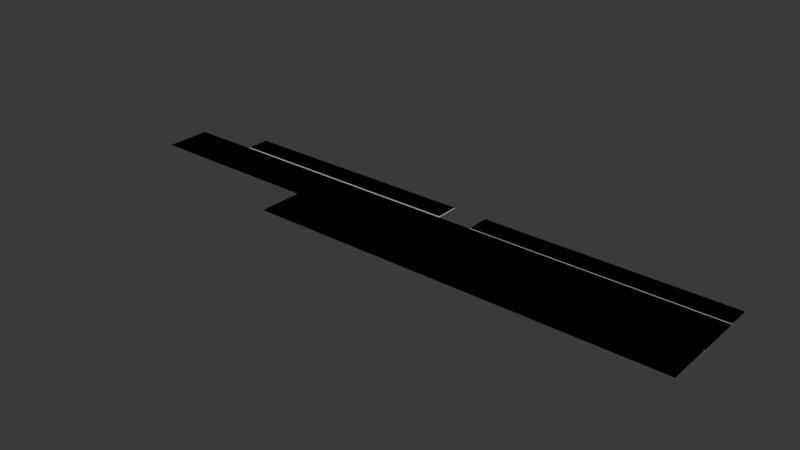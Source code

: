 # Source: road_estepa.blend  (saved by Blender 4.2.66; exported with 4.5.12 LTS)
import bpy
from mathutils import Matrix  # noqa: F401  (used for matrix-valued properties, if any)

bpy.ops.wm.read_factory_settings(use_empty=True)
scene = bpy.context.scene
scene.name = 'Scene'

# ---- collections
col_collection = bpy.data.collections.new('Collection'); scene.collection.children.link(col_collection)

# ---- images (referenced by path relative to the original .blend; pixels are not part of the script)
import os
ASSET_DIR = os.environ.get("B2B_ASSET_DIR", "")  # directory of the original .blend (textures are referenced by path, not embedded)
HERE = os.path.dirname(os.path.abspath(__file__))  # packed textures are extracted next to this script under _unpacked/

def load_image(name, relpath, width, height, colorspace="sRGB"):
    """Load a texture the original file referenced (path relative to the .blend, or extracted next to this script)."""
    p = next((c for c in (os.path.join(HERE, relpath), os.path.join(ASSET_DIR, relpath)) if relpath and os.path.exists(c)), "")
    if p:
        img = bpy.data.images.load(p, check_existing=True)
        img.name = name
    else:  # same state as the original file: an image datablock whose file is absent (Cycles renders it pink)
        img = bpy.data.images.new(name, width, height)
        img.source = "FILE"
        img.filepath = "//" + (relpath or name)
    img.colorspace_settings.name = colorspace
    return img
img_road_horizontal_png = load_image('road_horizontal.png', 'road_horizontal.png', 1024, 1024, 'sRGB')

# ---- materials (node trees are filled in below, after node groups)
mat_material = bpy.data.materials.new('Material')
mat_material.use_backface_culling = True
mat_white = bpy.data.materials.new('White')
mat_white.use_backface_culling = True
mat_sidewalk = bpy.data.materials.new('Sidewalk')
mat_sidewalk.use_backface_culling = True

# ---- material node trees
mat_material.use_nodes = True; mat_material.node_tree.nodes.clear()
_N = mat_material.node_tree.nodes; _L = mat_material.node_tree.links
n0 = _N.new('ShaderNodeBsdfPrincipled'); n0.name = 'Principled BSDF'; n0.location = (10, 300)
n0.inputs[2].default_value = 1.0
n1 = _N.new('ShaderNodeOutputMaterial'); n1.name = 'Material Output'; n1.location = (300, 300)
n2 = _N.new('ShaderNodeTexImage'); n2.name = 'Image Texture'; n2.location = (-280, 280)
n2.image = img_road_horizontal_png
_L.new(n0.outputs[0], n1.inputs[0])
_L.new(n2.outputs[0], n0.inputs[0])
n1.is_active_output = True
mat_white.use_nodes = True; mat_white.node_tree.nodes.clear()
_N = mat_white.node_tree.nodes; _L = mat_white.node_tree.links
n0 = _N.new('ShaderNodeBsdfPrincipled'); n0.name = 'Principled BSDF'; n0.location = (10, 300)
n0.inputs[0].default_value = (1.0, 1.0, 1.0, 1.0)
n0.inputs[2].default_value = 1.0
n1 = _N.new('ShaderNodeOutputMaterial'); n1.name = 'Material Output'; n1.location = (300, 300)
_L.new(n0.outputs[0], n1.inputs[0])
n1.is_active_output = True
mat_sidewalk.use_nodes = True; mat_sidewalk.node_tree.nodes.clear()
_N = mat_sidewalk.node_tree.nodes; _L = mat_sidewalk.node_tree.links
n0 = _N.new('ShaderNodeBsdfPrincipled'); n0.name = 'Principled BSDF'; n0.location = (10, 300)
n0.inputs[0].default_value = (0.521, 0.521, 0.521, 1.0)
n0.inputs[2].default_value = 1.0
n1 = _N.new('ShaderNodeOutputMaterial'); n1.name = 'Material Output'; n1.location = (300, 300)
_L.new(n0.outputs[0], n1.inputs[0])
n1.is_active_output = True

# ---- world
world_world = bpy.data.worlds.new('World'); scene.world = world_world
world_world.use_nodes = True; world_world.node_tree.nodes.clear()
_N = world_world.node_tree.nodes; _L = world_world.node_tree.links
n0 = _N.new('ShaderNodeOutputWorld'); n0.name = 'World Output'; n0.location = (300, 300)
n1 = _N.new('ShaderNodeBackground'); n1.name = 'Background'; n1.location = (10, 300)
n1.inputs[0].default_value = (0.05088, 0.05088, 0.05088, 1.0)
_L.new(n1.outputs[0], n0.inputs[0])
n0.is_active_output = True
world_world.color = (0.05088, 0.05088, 0.05088)
world_world.sun_shadow_jitter_overblur = 0.0

# ---- meshes
me_plane = bpy.data.meshes.new('Plane')
me_plane.from_pydata([(104.0, -4.0, 0.0), (104.0, 4.0, 0.0), (0.0, -4.0, 0.0), (0.0, 4.0, 0.0)], [], [(3, 2, 0, 1)])
_uv = me_plane.uv_layers.new(name='UVMap')
_uv.uv.foreach_set('vector', [0.5, 1.0, 0.5, 0.0, 1.0, 0.0, 1.0, 1.0])
me_plane.materials.append(mat_material)
me_plane.update()
me_plane_002 = bpy.data.meshes.new('Plane.002')
me_plane_002.from_pydata([(12.0, 4.0, 0.0), (55.0, 4.0, 0.0), (55.0, 8.0, 0.0), (104.0, -12.0, 0.1), (104.0, -4.0, 0.1), (32.0, -4.0, 0.1), (32.0, -12.0, 0.1), (104.0, 4.0, 0.1), (104.0, 8.0, 0.1), (61.0, 8.0, 0.1), (61.0, 4.0, 0.1), (55.0, 8.0, 0.2), (55.0, 4.0, 0.2), (12.0, 8.0, 0.2), (12.0, 4.0, 0.2), (61.0, 8.0, -0.1), (61.0, 4.0, -0.1), (104.0, 4.0, -0.1), (32.0, -4.0, -0.1), (32.0, -12.0, -0.1), (104.0, -4.0, -0.1)], [], [(1, 2, 11, 12), (4, 5, 6, 3), (8, 9, 10, 7), (12, 11, 13, 14), (0, 1, 12, 14), (17, 7, 10, 16), (16, 10, 9, 15), (6, 5, 18, 19), (4, 20, 18, 5)])
me_plane_002.polygons.foreach_set('material_index', [1, 1, 1, 1, 1, 1, 1, 1, 1])
_uv = me_plane_002.uv_layers.new(name='UVMap')
_uv.uv.foreach_set('vector', [0.0, 0.0, 0.0, 0.0, 0.0, 0.0, 0.0, 0.0, 1.0, 0.0, 0.75, 0.0, 0.75, 0.0, 1.0, 0.0, 0.0, 0.0, 0.0, 0.0, 0.0, 0.0, 0.0, 0.0, 0.0, 0.0, 0.0, 0.0, 0.0, 0.0, 0.0, 0.0, 0.0, 0.0, 0.0, 0.0, 0.0, 0.0, 0.0, 0.0, 0.0, 0.0, 0.0, 0.0, 0.0, 0.0, 0.0, 0.0, 0.0, 0.0, 0.0, 0.0, 0.0, 0.0, 0.0, 0.0, 0.75, 0.0, 0.75, 0.0, 0.0, 0.0, 0.0, 0.0, 1.0, 0.0, 0.0, 0.0, 0.0, 0.0, 0.75, 0.0])
me_plane_002.materials.append(mat_white)
me_plane_002.materials.append(mat_sidewalk)
me_plane_002.update()
me_plane_001 = bpy.data.meshes.new('Plane.001')
me_plane_001.from_pydata([(104.0, -12.0, 0.1), (104.0, -4.0, 0.1), (32.0, -4.0, 0.1), (32.0, -12.0, 0.1), (104.0, 4.0, 0.1), (104.0, 8.0, 0.1), (61.0, 8.0, 0.1), (61.0, 4.0, 0.1), (55.0, 8.0, 0.2), (55.0, 4.0, 0.2), (12.0, 8.0, 0.2), (12.0, 4.0, 0.2)], [], [(1, 2, 3, 0), (5, 6, 7, 4), (9, 8, 10, 11)])
me_plane_001.polygons.foreach_set('material_index', [1, 1, 1])
_uv = me_plane_001.uv_layers.new(name='UVMap')
_uv.uv.foreach_set('vector', [1.0, 0.0, 0.75, 0.0, 0.75, 0.0, 1.0, 0.0, 0.0, 0.0, 0.0, 0.0, 0.0, 0.0, 0.0, 0.0, 0.0, 0.0, 0.0, 0.0, 0.0, 0.0, 0.0, 0.0])
me_plane_001.materials.append(mat_white)
me_plane_001.materials.append(mat_sidewalk)
me_plane_001.update()
me_plane_003 = bpy.data.meshes.new('Plane.003')
me_plane_003.from_pydata([(104.0, -4.0, 0.0), (104.0, 4.0, 0.0), (0.0, -4.0, 0.0), (0.0, 4.0, 0.0)], [], [(3, 2, 0, 1)])
_uv = me_plane_003.uv_layers.new(name='UVMap')
_uv.uv.foreach_set('vector', [0.5, 1.0, 0.5, 0.0, 1.0, 0.0, 1.0, 1.0])
me_plane_003.update()

# ---- objects
ob_plane = bpy.data.objects.new('Plane', me_plane)
ob_sidewalk = bpy.data.objects.new('Sidewalk', me_plane_002)
ob_sidewalk_colonly = bpy.data.objects.new('Sidewalk-colonly', me_plane_001)
ob_plane_colonly = bpy.data.objects.new('Plane-colonly', me_plane_003)

# ---- transforms, parenting, visibility, modifiers, constraints
ob_plane.location = (0.0, 0.0, 0.0)
ob_sidewalk.location = (0.0, 0.0, 0.0)
ob_sidewalk_colonly.location = (0.0, 0.0, 0.0)
ob_plane_colonly.location = (0.0, 0.0, 0.0)

# ---- collection membership
col_collection.objects.link(ob_plane)
col_collection.objects.link(ob_sidewalk)
col_collection.objects.link(ob_sidewalk_colonly)
col_collection.objects.link(ob_plane_colonly)

# ---- scene / render settings (as saved in the file)
scene.frame_start = 1; scene.frame_end = 250; scene.frame_set(1)
scene.render.engine = 'BLENDER_EEVEE_NEXT'
bpy.context.view_layer.update()

# ---- added for rendering (the .blend has no active camera and no usable light): camera, sun
cam_auto = bpy.data.cameras.new('AutoCamera')
cam_auto.lens = 50.0
cam_auto.sensor_width = 36.0
cam_auto.clip_end = 1719.66
ob_auto_camera = bpy.data.objects.new('AutoCamera', cam_auto)
scene.collection.objects.link(ob_auto_camera)
ob_auto_camera.location = (149.987, -119.584, 78.4395)
ob_auto_camera.rotation_euler = (1.09748, -7.21219e-08, 0.694738)
scene.camera = ob_auto_camera
light_auto_sun = bpy.data.lights.new('AutoSun', 'SUN')
light_auto_sun.energy = 3.0
light_auto_sun.angle = 0.0523599
ob_auto_sun = bpy.data.objects.new('AutoSun', light_auto_sun)
scene.collection.objects.link(ob_auto_sun)
ob_auto_sun.rotation_euler = (0.872665, 0.174533, 0.523599)
bpy.context.view_layer.update()
